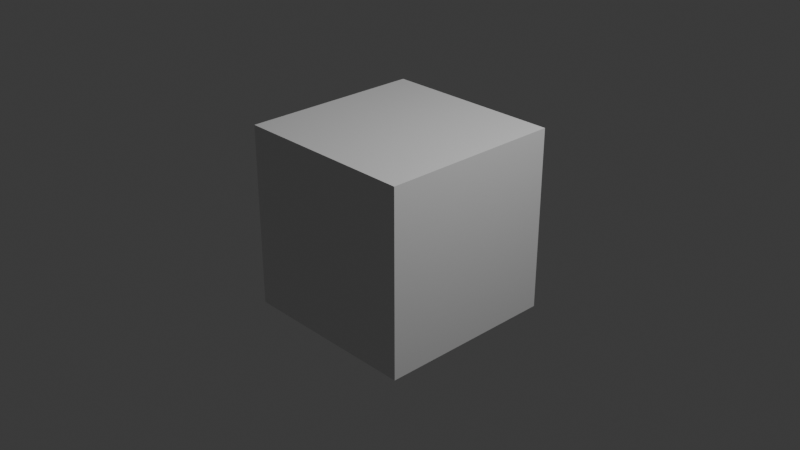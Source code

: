 # Source: Cube.blend  (saved by Blender 4.4.30; exported with 4.5.12 LTS)
import bpy
from mathutils import Matrix  # noqa: F401  (used for matrix-valued properties, if any)

bpy.ops.wm.read_factory_settings(use_empty=True)
scene = bpy.context.scene
scene.name = 'Scene'

# ---- collections
col_collection = bpy.data.collections.new('Collection'); scene.collection.children.link(col_collection)

# ---- materials (node trees are filled in below, after node groups)
mat_material = bpy.data.materials.new('Material')
mat_material.alpha_threshold = 0.0
mat_material.roughness = 0.5
mat_material.line_color = (0.0, 0.0, 0.0, 1.0)

# ---- material node trees
mat_material.use_nodes = True; mat_material.node_tree.nodes.clear()
_N = mat_material.node_tree.nodes; _L = mat_material.node_tree.links
n0 = _N.new('ShaderNodeOutputMaterial'); n0.name = 'Material Output'; n0.location = (300, 300)
n1 = _N.new('ShaderNodeBsdfPrincipled'); n1.name = 'Principled BSDF'; n1.location = (10, 300)
n1.inputs[3].default_value = 1.45
_L.new(n1.outputs[0], n0.inputs[0])
n0.is_active_output = True

# ---- world
world_world = bpy.data.worlds.new('World'); scene.world = world_world
world_world.use_nodes = True; world_world.node_tree.nodes.clear()
_N = world_world.node_tree.nodes; _L = world_world.node_tree.links
n0 = _N.new('ShaderNodeOutputWorld'); n0.name = 'World Output'; n0.location = (300, 300)
n1 = _N.new('ShaderNodeBackground'); n1.name = 'Background'; n1.location = (10, 300)
n1.inputs[0].default_value = (0.05088, 0.05088, 0.05088, 1.0)
_L.new(n1.outputs[0], n0.inputs[0])
n0.is_active_output = True
world_world.color = (0.05088, 0.05088, 0.05088)
world_world.sun_shadow_jitter_overblur = 0.0

# ---- cameras
cam_camera = bpy.data.cameras.new('Camera')
cam_camera.clip_end = 100.0
cam_camera.ortho_scale = 7.314

# ---- lights
light_light = bpy.data.lights.new('Light', 'POINT')
light_light.energy = 1000.0
light_light.shadow_soft_size = 0.1

# ---- meshes
me_cube = bpy.data.meshes.new('Cube')
me_cube.from_pydata([(1.0, 1.0, 1.0), (1.0, 1.0, -1.0), (1.0, -1.0, 1.0), (1.0, -1.0, -1.0), (-1.0, 1.0, 1.0), (-1.0, 1.0, -1.0), (-1.0, -1.0, 1.0), (-1.0, -1.0, -1.0)], [], [(0, 4, 6, 2), (3, 2, 6, 7), (7, 6, 4, 5), (5, 1, 3, 7), (1, 0, 2, 3), (5, 4, 0, 1)])
_uv = me_cube.uv_layers.new(name='UVMap')
_uv.uv.foreach_set('vector', [0.625, 0.5, 0.875, 0.5, 0.875, 0.75, 0.625, 0.75, 0.375, 0.75, 0.625, 0.75, 0.625, 1.0, 0.375, 1.0, 0.375, 0.0, 0.625, 0.0, 0.625, 0.25, 0.375, 0.25, 0.125, 0.5, 0.375, 0.5, 0.375, 0.75, 0.125, 0.75, 0.375, 0.5, 0.625, 0.5, 0.625, 0.75, 0.375, 0.75, 0.375, 0.25, 0.625, 0.25, 0.625, 0.5, 0.375, 0.5])
me_cube.materials.append(mat_material)
me_cube.use_mirror_vertex_groups = False
me_cube.update()

# ---- objects
ob_cube = bpy.data.objects.new('Cube', me_cube)
ob_light = bpy.data.objects.new('Light', light_light)
ob_camera = bpy.data.objects.new('Camera', cam_camera)

# ---- transforms, parenting, visibility, modifiers, constraints
ob_cube.location = (0.0, 0.0, 0.0)
ob_cube.lock_rotations_4d = False
ob_cube.empty_display_type = 'ARROWS'
ob_cube.lineart.crease_threshold = 0.0
ob_light.location = (4.076, 1.005, 5.904)
ob_light.rotation_euler = (0.6503, 0.05522, 1.866)
ob_light.lock_rotations_4d = False
ob_light.empty_display_type = 'ARROWS'
ob_light.color = (0.0, 0.0, 0.0, 0.0)
ob_light.lineart.crease_threshold = 0.0
ob_camera.location = (7.359, -6.926, 4.958)
ob_camera.rotation_euler = (1.109, 0.0, 0.8149)
ob_camera.lock_rotations_4d = False
ob_camera.empty_display_type = 'ARROWS'
ob_camera.color = (0.0, 0.0, 0.0, 0.0)
ob_camera.display_type = 'WIRE'
ob_camera.lineart.crease_threshold = 0.0

# ---- collection membership
col_collection.objects.link(ob_cube)
col_collection.objects.link(ob_light)
col_collection.objects.link(ob_camera)

# ---- scene / render settings (as saved in the file)
scene.camera = ob_camera
scene.frame_start = 1; scene.frame_end = 250; scene.frame_set(23)
scene.render.engine = 'BLENDER_EEVEE_NEXT'
bpy.context.view_layer.update()
